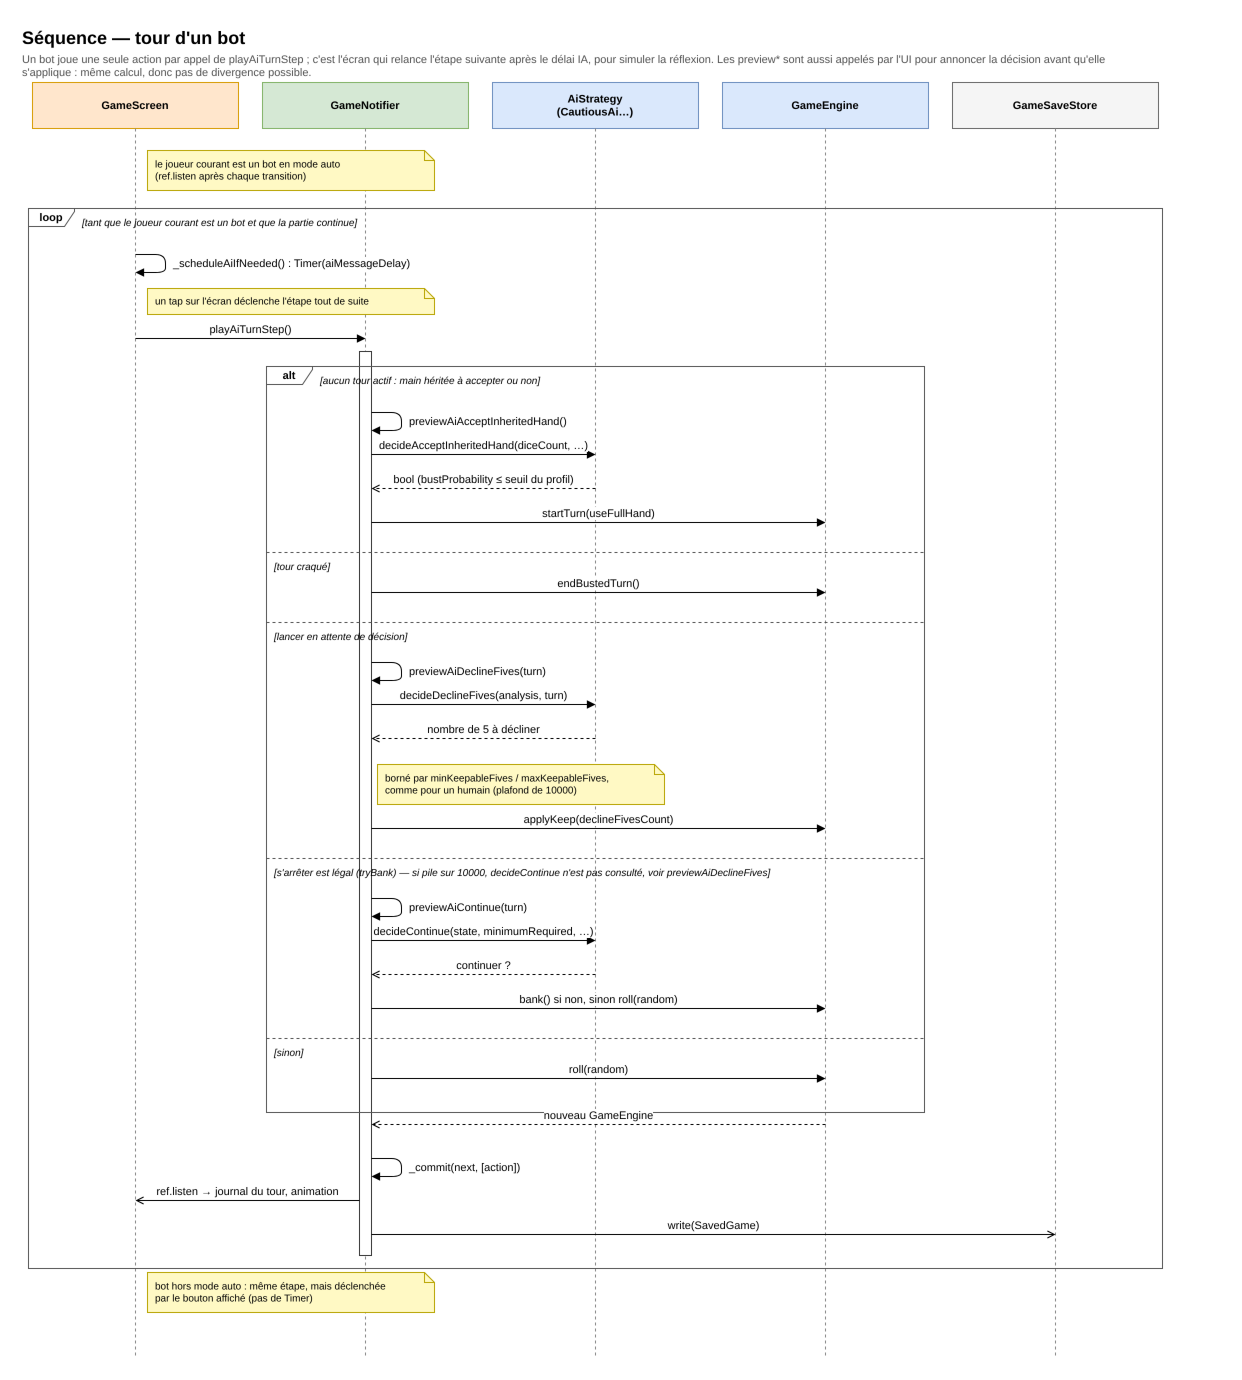

The diagram above was exported from draw.io. Its source (the exported page's mxGraphModel, read from the mxfile embedded in the PNG):
<mxGraphModel dx="1400" dy="900" grid="0" gridSize="10" guides="1" tooltips="1" connect="1" arrows="1" fold="1" page="0" pageScale="1" math="0" shadow="0">
  <root>
    <mxCell id="0" />
    <mxCell id="1" parent="0" />
    <mxCell id="t1" value="Séquence — tour d'un bot" style="text;html=1;fontSize=18;fontStyle=1;align=left;verticalAlign=top;" vertex="1" parent="1">
      <mxGeometry x="30" y="8" width="1200" height="26" as="geometry" />
    </mxCell>
    <mxCell id="t2" value="Un bot joue une seule action par appel de playAiTurnStep ; c'est l'écran qui relance l'étape suivante après le délai IA, pour simuler la réflexion. Les preview* sont aussi appelés par l'UI pour annoncer la décision avant qu'elle s'applique : même calcul, donc pas de divergence possible." style="text;html=1;fontSize=11;fontColor=#555555;align=left;verticalAlign=top;whiteSpace=wrap;" vertex="1" parent="1">
      <mxGeometry x="30" y="34" width="1110" height="30" as="geometry" />
    </mxCell>
    <mxCell id="h1000" value="GameScreen" style="rounded=0;whiteSpace=wrap;html=1;fontSize=11;fontStyle=1;fillColor=#ffe6cc;strokeColor=#d79b00;" vertex="1" parent="1">
      <mxGeometry x="42" y="70" width="206" height="46" as="geometry" />
    </mxCell>
    <mxCell id="h1001" value="" style="endArrow=none;dashed=1;html=1;strokeColor=#888888;" edge="1" parent="1">
      <mxGeometry relative="1" as="geometry">
        <mxPoint x="145" y="116" as="sourcePoint" />
        <mxPoint x="145" y="1344" as="targetPoint" />
      </mxGeometry>
    </mxCell>
    <mxCell id="h1002" value="GameNotifier" style="rounded=0;whiteSpace=wrap;html=1;fontSize=11;fontStyle=1;fillColor=#d5e8d4;strokeColor=#82b366;" vertex="1" parent="1">
      <mxGeometry x="272" y="70" width="206" height="46" as="geometry" />
    </mxCell>
    <mxCell id="h1003" value="" style="endArrow=none;dashed=1;html=1;strokeColor=#888888;" edge="1" parent="1">
      <mxGeometry relative="1" as="geometry">
        <mxPoint x="375" y="116" as="sourcePoint" />
        <mxPoint x="375" y="1344" as="targetPoint" />
      </mxGeometry>
    </mxCell>
    <mxCell id="h1004" value="AiStrategy&lt;br/&gt;(CautiousAi…)" style="rounded=0;whiteSpace=wrap;html=1;fontSize=11;fontStyle=1;fillColor=#dae8fc;strokeColor=#6c8ebf;" vertex="1" parent="1">
      <mxGeometry x="502" y="70" width="206" height="46" as="geometry" />
    </mxCell>
    <mxCell id="h1005" value="" style="endArrow=none;dashed=1;html=1;strokeColor=#888888;" edge="1" parent="1">
      <mxGeometry relative="1" as="geometry">
        <mxPoint x="605" y="116" as="sourcePoint" />
        <mxPoint x="605" y="1344" as="targetPoint" />
      </mxGeometry>
    </mxCell>
    <mxCell id="h1006" value="GameEngine" style="rounded=0;whiteSpace=wrap;html=1;fontSize=11;fontStyle=1;fillColor=#dae8fc;strokeColor=#6c8ebf;" vertex="1" parent="1">
      <mxGeometry x="732" y="70" width="206" height="46" as="geometry" />
    </mxCell>
    <mxCell id="h1007" value="" style="endArrow=none;dashed=1;html=1;strokeColor=#888888;" edge="1" parent="1">
      <mxGeometry relative="1" as="geometry">
        <mxPoint x="835" y="116" as="sourcePoint" />
        <mxPoint x="835" y="1344" as="targetPoint" />
      </mxGeometry>
    </mxCell>
    <mxCell id="h1008" value="GameSaveStore" style="rounded=0;whiteSpace=wrap;html=1;fontSize=11;fontStyle=1;fillColor=#f5f5f5;strokeColor=#666666;" vertex="1" parent="1">
      <mxGeometry x="962" y="70" width="206" height="46" as="geometry" />
    </mxCell>
    <mxCell id="h1009" value="" style="endArrow=none;dashed=1;html=1;strokeColor=#888888;" edge="1" parent="1">
      <mxGeometry relative="1" as="geometry">
        <mxPoint x="1065" y="116" as="sourcePoint" />
        <mxPoint x="1065" y="1344" as="targetPoint" />
      </mxGeometry>
    </mxCell>
    <mxCell id="c42" value="" style="rounded=0;html=1;fillColor=#ffffff;strokeColor=#333333;" vertex="1" parent="1">
      <mxGeometry x="369" y="339" width="12" height="904" as="geometry" />
    </mxCell>
    <mxCell id="c1" value="le joueur courant est un bot en mode auto&lt;br/&gt;(ref.listen après chaque transition)" style="shape=note;size=10;whiteSpace=wrap;html=1;align=left;spacingLeft=6;fontSize=10;fillColor=#fff9c4;strokeColor=#b8a400;" vertex="1" parent="1">
      <mxGeometry x="157" y="138" width="287" height="40" as="geometry" />
    </mxCell>
    <mxCell id="c2" value="" style="endArrow=block;endFill=1;html=1;" edge="1" parent="1">
      <mxGeometry relative="1" as="geometry">
        <mxPoint x="145" y="242" as="sourcePoint" />
        <mxPoint x="145" y="260" as="targetPoint" />
        <Array as="points">
          <mxPoint x="175" y="242" />
          <mxPoint x="175" y="260" />
        </Array>
      </mxGeometry>
    </mxCell>
    <mxCell id="c3" value="_scheduleAiIfNeeded() : Timer(aiMessageDelay)" style="text;html=1;fontSize=11;align=left;verticalAlign=middle;labelBackgroundColor=#ffffff;" vertex="1" parent="1">
      <mxGeometry x="181" y="240" width="330" height="22" as="geometry" />
    </mxCell>
    <mxCell id="c4" value="un tap sur l'écran déclenche l'étape tout de suite" style="shape=note;size=10;whiteSpace=wrap;html=1;align=left;spacingLeft=6;fontSize=10;fillColor=#fff9c4;strokeColor=#b8a400;" vertex="1" parent="1">
      <mxGeometry x="157" y="276" width="287" height="26" as="geometry" />
    </mxCell>
    <mxCell id="c5" value="playAiTurnStep()" style="endArrow=block;endFill=1;html=1;fontSize=11;verticalAlign=bottom;labelBackgroundColor=#ffffff;" edge="1" parent="1">
      <mxGeometry relative="1" as="geometry">
        <mxPoint x="145" y="326" as="sourcePoint" />
        <mxPoint x="375" y="326" as="targetPoint" />
      </mxGeometry>
    </mxCell>
    <mxCell id="c6" value="" style="endArrow=block;endFill=1;html=1;" edge="1" parent="1">
      <mxGeometry relative="1" as="geometry">
        <mxPoint x="381" y="400" as="sourcePoint" />
        <mxPoint x="381" y="418" as="targetPoint" />
        <Array as="points">
          <mxPoint x="411" y="400" />
          <mxPoint x="411" y="418" />
        </Array>
      </mxGeometry>
    </mxCell>
    <mxCell id="c7" value="previewAiAcceptInheritedHand()" style="text;html=1;fontSize=11;align=left;verticalAlign=middle;labelBackgroundColor=#ffffff;" vertex="1" parent="1">
      <mxGeometry x="417" y="398" width="330" height="22" as="geometry" />
    </mxCell>
    <mxCell id="c8" value="decideAcceptInheritedHand(diceCount, …)" style="endArrow=block;endFill=1;html=1;fontSize=11;verticalAlign=bottom;labelBackgroundColor=#ffffff;" edge="1" parent="1">
      <mxGeometry relative="1" as="geometry">
        <mxPoint x="381" y="442" as="sourcePoint" />
        <mxPoint x="605" y="442" as="targetPoint" />
      </mxGeometry>
    </mxCell>
    <mxCell id="c9" value="bool  (bustProbability ≤ seuil du profil)" style="endArrow=open;endFill=0;dashed=1;html=1;fontSize=11;verticalAlign=bottom;labelBackgroundColor=#ffffff;" edge="1" parent="1">
      <mxGeometry relative="1" as="geometry">
        <mxPoint x="605" y="476" as="sourcePoint" />
        <mxPoint x="381" y="476" as="targetPoint" />
      </mxGeometry>
    </mxCell>
    <mxCell id="c10" value="startTurn(useFullHand)" style="endArrow=block;endFill=1;html=1;fontSize=11;verticalAlign=bottom;labelBackgroundColor=#ffffff;" edge="1" parent="1">
      <mxGeometry relative="1" as="geometry">
        <mxPoint x="381" y="510" as="sourcePoint" />
        <mxPoint x="835" y="510" as="targetPoint" />
      </mxGeometry>
    </mxCell>
    <mxCell id="c11" value="endBustedTurn()" style="endArrow=block;endFill=1;html=1;fontSize=11;verticalAlign=bottom;labelBackgroundColor=#ffffff;" edge="1" parent="1">
      <mxGeometry relative="1" as="geometry">
        <mxPoint x="381" y="580" as="sourcePoint" />
        <mxPoint x="835" y="580" as="targetPoint" />
      </mxGeometry>
    </mxCell>
    <mxCell id="c12" value="" style="endArrow=block;endFill=1;html=1;" edge="1" parent="1">
      <mxGeometry relative="1" as="geometry">
        <mxPoint x="381" y="650" as="sourcePoint" />
        <mxPoint x="381" y="668" as="targetPoint" />
        <Array as="points">
          <mxPoint x="411" y="650" />
          <mxPoint x="411" y="668" />
        </Array>
      </mxGeometry>
    </mxCell>
    <mxCell id="c13" value="previewAiDeclineFives(turn)" style="text;html=1;fontSize=11;align=left;verticalAlign=middle;labelBackgroundColor=#ffffff;" vertex="1" parent="1">
      <mxGeometry x="417" y="648" width="330" height="22" as="geometry" />
    </mxCell>
    <mxCell id="c14" value="decideDeclineFives(analysis, turn)" style="endArrow=block;endFill=1;html=1;fontSize=11;verticalAlign=bottom;labelBackgroundColor=#ffffff;" edge="1" parent="1">
      <mxGeometry relative="1" as="geometry">
        <mxPoint x="381" y="692" as="sourcePoint" />
        <mxPoint x="605" y="692" as="targetPoint" />
      </mxGeometry>
    </mxCell>
    <mxCell id="c15" value="nombre de 5 à décliner" style="endArrow=open;endFill=0;dashed=1;html=1;fontSize=11;verticalAlign=bottom;labelBackgroundColor=#ffffff;" edge="1" parent="1">
      <mxGeometry relative="1" as="geometry">
        <mxPoint x="605" y="726" as="sourcePoint" />
        <mxPoint x="381" y="726" as="targetPoint" />
      </mxGeometry>
    </mxCell>
    <mxCell id="c16" value="borné par minKeepableFives / maxKeepableFives,&lt;br/&gt;comme pour un humain (plafond de 10000)" style="shape=note;size=10;whiteSpace=wrap;html=1;align=left;spacingLeft=6;fontSize=10;fillColor=#fff9c4;strokeColor=#b8a400;" vertex="1" parent="1">
      <mxGeometry x="387" y="752" width="287" height="40" as="geometry" />
    </mxCell>
    <mxCell id="c17" value="applyKeep(declineFivesCount)" style="endArrow=block;endFill=1;html=1;fontSize=11;verticalAlign=bottom;labelBackgroundColor=#ffffff;" edge="1" parent="1">
      <mxGeometry relative="1" as="geometry">
        <mxPoint x="381" y="816" as="sourcePoint" />
        <mxPoint x="835" y="816" as="targetPoint" />
      </mxGeometry>
    </mxCell>
    <mxCell id="c18" value="" style="endArrow=block;endFill=1;html=1;" edge="1" parent="1">
      <mxGeometry relative="1" as="geometry">
        <mxPoint x="381" y="886" as="sourcePoint" />
        <mxPoint x="381" y="904" as="targetPoint" />
        <Array as="points">
          <mxPoint x="411" y="886" />
          <mxPoint x="411" y="904" />
        </Array>
      </mxGeometry>
    </mxCell>
    <mxCell id="c19" value="previewAiContinue(turn)" style="text;html=1;fontSize=11;align=left;verticalAlign=middle;labelBackgroundColor=#ffffff;" vertex="1" parent="1">
      <mxGeometry x="417" y="884" width="330" height="22" as="geometry" />
    </mxCell>
    <mxCell id="c20" value="decideContinue(state, minimumRequired, …)" style="endArrow=block;endFill=1;html=1;fontSize=11;verticalAlign=bottom;labelBackgroundColor=#ffffff;" edge="1" parent="1">
      <mxGeometry relative="1" as="geometry">
        <mxPoint x="381" y="928" as="sourcePoint" />
        <mxPoint x="605" y="928" as="targetPoint" />
      </mxGeometry>
    </mxCell>
    <mxCell id="c21" value="continuer ?" style="endArrow=open;endFill=0;dashed=1;html=1;fontSize=11;verticalAlign=bottom;labelBackgroundColor=#ffffff;" edge="1" parent="1">
      <mxGeometry relative="1" as="geometry">
        <mxPoint x="605" y="962" as="sourcePoint" />
        <mxPoint x="381" y="962" as="targetPoint" />
      </mxGeometry>
    </mxCell>
    <mxCell id="c22" value="bank()  si non, sinon roll(random)" style="endArrow=block;endFill=1;html=1;fontSize=11;verticalAlign=bottom;labelBackgroundColor=#ffffff;" edge="1" parent="1">
      <mxGeometry relative="1" as="geometry">
        <mxPoint x="381" y="996" as="sourcePoint" />
        <mxPoint x="835" y="996" as="targetPoint" />
      </mxGeometry>
    </mxCell>
    <mxCell id="c23" value="roll(random)" style="endArrow=block;endFill=1;html=1;fontSize=11;verticalAlign=bottom;labelBackgroundColor=#ffffff;" edge="1" parent="1">
      <mxGeometry relative="1" as="geometry">
        <mxPoint x="381" y="1066" as="sourcePoint" />
        <mxPoint x="835" y="1066" as="targetPoint" />
      </mxGeometry>
    </mxCell>
    <mxCell id="c24" value="alt" style="shape=umlFrame;whiteSpace=wrap;html=1;fontSize=11;fontStyle=1;width=46;height=18;fillColor=none;strokeColor=#555555;" vertex="1" parent="1">
      <mxGeometry x="276" y="354" width="658" height="746" as="geometry" />
    </mxCell>
    <mxCell id="c25" value="[aucun tour actif : main héritée à accepter ou non]" style="text;html=1;fontSize=10;fontStyle=2;align=left;verticalAlign=top;" vertex="1" parent="1">
      <mxGeometry x="328" y="356" width="598" height="16" as="geometry" />
    </mxCell>
    <mxCell id="c26" value="" style="endArrow=none;dashed=1;html=1;strokeColor=#555555;" edge="1" parent="1">
      <mxGeometry relative="1" as="geometry">
        <mxPoint x="276" y="540" as="sourcePoint" />
        <mxPoint x="934" y="540" as="targetPoint" />
      </mxGeometry>
    </mxCell>
    <mxCell id="c27" value="[tour craqué]" style="text;html=1;fontSize=10;fontStyle=2;align=left;verticalAlign=top;" vertex="1" parent="1">
      <mxGeometry x="282" y="542" width="598" height="16" as="geometry" />
    </mxCell>
    <mxCell id="c28" value="" style="endArrow=none;dashed=1;html=1;strokeColor=#555555;" edge="1" parent="1">
      <mxGeometry relative="1" as="geometry">
        <mxPoint x="276" y="610" as="sourcePoint" />
        <mxPoint x="934" y="610" as="targetPoint" />
      </mxGeometry>
    </mxCell>
    <mxCell id="c29" value="[lancer en attente de décision]" style="text;html=1;fontSize=10;fontStyle=2;align=left;verticalAlign=top;" vertex="1" parent="1">
      <mxGeometry x="282" y="612" width="598" height="16" as="geometry" />
    </mxCell>
    <mxCell id="c30" value="" style="endArrow=none;dashed=1;html=1;strokeColor=#555555;" edge="1" parent="1">
      <mxGeometry relative="1" as="geometry">
        <mxPoint x="276" y="846" as="sourcePoint" />
        <mxPoint x="934" y="846" as="targetPoint" />
      </mxGeometry>
    </mxCell>
    <mxCell id="c31" value="[s'arrêter est légal (tryBank) — si pile sur 10000, decideContinue n'est pas consulté, voir previewAiDeclineFives]" style="text;html=1;fontSize=10;fontStyle=2;align=left;verticalAlign=top;" vertex="1" parent="1">
      <mxGeometry x="282" y="848" width="598" height="16" as="geometry" />
    </mxCell>
    <mxCell id="c32" value="" style="endArrow=none;dashed=1;html=1;strokeColor=#555555;" edge="1" parent="1">
      <mxGeometry relative="1" as="geometry">
        <mxPoint x="276" y="1026" as="sourcePoint" />
        <mxPoint x="934" y="1026" as="targetPoint" />
      </mxGeometry>
    </mxCell>
    <mxCell id="c33" value="[sinon]" style="text;html=1;fontSize=10;fontStyle=2;align=left;verticalAlign=top;" vertex="1" parent="1">
      <mxGeometry x="282" y="1028" width="598" height="16" as="geometry" />
    </mxCell>
    <mxCell id="c34" value="nouveau GameEngine" style="endArrow=open;endFill=0;dashed=1;html=1;fontSize=11;verticalAlign=bottom;labelBackgroundColor=#ffffff;" edge="1" parent="1">
      <mxGeometry relative="1" as="geometry">
        <mxPoint x="835" y="1112" as="sourcePoint" />
        <mxPoint x="381" y="1112" as="targetPoint" />
      </mxGeometry>
    </mxCell>
    <mxCell id="c35" value="" style="endArrow=block;endFill=1;html=1;" edge="1" parent="1">
      <mxGeometry relative="1" as="geometry">
        <mxPoint x="381" y="1146" as="sourcePoint" />
        <mxPoint x="381" y="1164" as="targetPoint" />
        <Array as="points">
          <mxPoint x="411" y="1146" />
          <mxPoint x="411" y="1164" />
        </Array>
      </mxGeometry>
    </mxCell>
    <mxCell id="c36" value="_commit(next, [action])" style="text;html=1;fontSize=11;align=left;verticalAlign=middle;labelBackgroundColor=#ffffff;" vertex="1" parent="1">
      <mxGeometry x="417" y="1144" width="330" height="22" as="geometry" />
    </mxCell>
    <mxCell id="c37" value="ref.listen → journal du tour, animation" style="endArrow=open;endFill=0;html=1;fontSize=11;verticalAlign=bottom;labelBackgroundColor=#ffffff;" edge="1" parent="1">
      <mxGeometry relative="1" as="geometry">
        <mxPoint x="369" y="1188" as="sourcePoint" />
        <mxPoint x="145" y="1188" as="targetPoint" />
      </mxGeometry>
    </mxCell>
    <mxCell id="c38" value="write(SavedGame)" style="endArrow=open;endFill=0;html=1;fontSize=11;verticalAlign=bottom;labelBackgroundColor=#ffffff;" edge="1" parent="1">
      <mxGeometry relative="1" as="geometry">
        <mxPoint x="381" y="1222" as="sourcePoint" />
        <mxPoint x="1065" y="1222" as="targetPoint" />
      </mxGeometry>
    </mxCell>
    <mxCell id="c39" value="loop" style="shape=umlFrame;whiteSpace=wrap;html=1;fontSize=11;fontStyle=1;width=46;height=18;fillColor=none;strokeColor=#555555;" vertex="1" parent="1">
      <mxGeometry x="38" y="196" width="1134" height="1060" as="geometry" />
    </mxCell>
    <mxCell id="c40" value="[tant que le joueur courant est un bot et que la partie continue]" style="text;html=1;fontSize=10;fontStyle=2;align=left;verticalAlign=top;" vertex="1" parent="1">
      <mxGeometry x="90" y="198" width="1074" height="16" as="geometry" />
    </mxCell>
    <mxCell id="c41" value="bot hors mode auto : même étape, mais déclenchée&lt;br/&gt;par le bouton affiché (pas de Timer)" style="shape=note;size=10;whiteSpace=wrap;html=1;align=left;spacingLeft=6;fontSize=10;fillColor=#fff9c4;strokeColor=#b8a400;" vertex="1" parent="1">
      <mxGeometry x="157" y="1260" width="287" height="40" as="geometry" />
    </mxCell>
  </root>
</mxGraphModel>